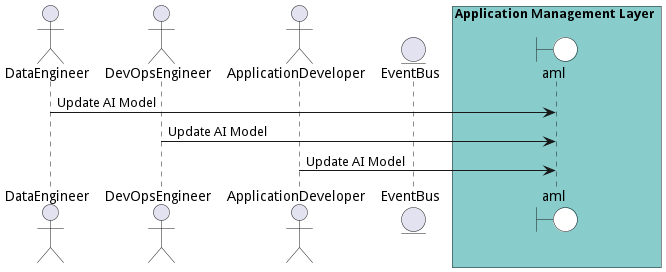

The diagram above was rendered by PlantUML. Its source (embedded in the PNG):
@startuml

actor "DataEngineer"

actor "DevOpsEngineer"

actor "ApplicationDeveloper"


entity EventBus

box Application Management Layer #88cccc
    boundary aml #white
end box



"DataEngineer" -> aml: Update AI Model


"DevOpsEngineer" -> aml: Update AI Model


"ApplicationDeveloper" -> aml: Update AI Model



@enduml